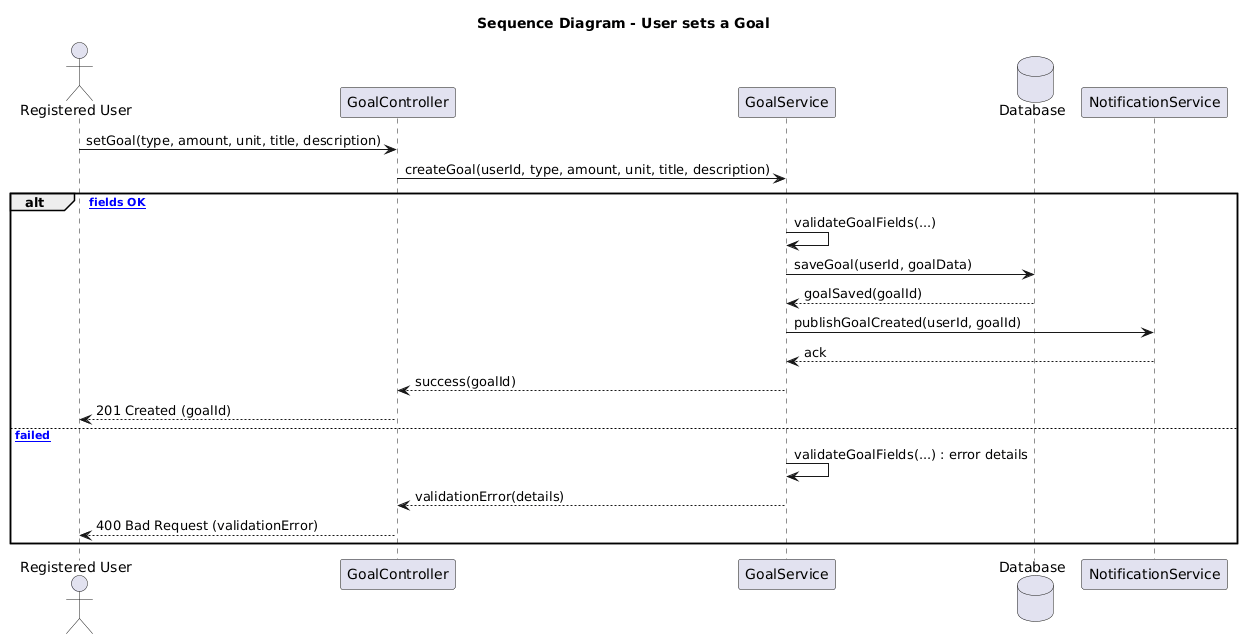

The diagram above was rendered by PlantUML. Its source (embedded in the PNG):
@startuml
title Sequence Diagram - User sets a Goal

actor "Registered User" as User
participant "GoalController" as Controller
participant "GoalService" as Service
database "Database" as DB
participant "NotificationService" as Notif

' User initiates setGoal
User -> Controller : setGoal(type, amount, unit, title, description)
Controller -> Service : createGoal(userId, type, amount, unit, title, description)

alt [validate fields OK]
    Service -> Service : validateGoalFields(...)
    Service -> DB : saveGoal(userId, goalData)
    DB --> Service : goalSaved(goalId)
    Service -> Notif : publishGoalCreated(userId, goalId)
    Notif --> Service : ack
    Service --> Controller : success(goalId)
    Controller --> User : 201 Created (goalId)
else [validation failed]
    Service -> Service : validateGoalFields(...) : error details
    Service --> Controller : validationError(details)
    Controller --> User : 400 Bad Request (validationError)
end
@enduml